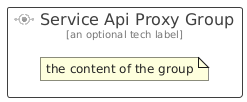

The diagram above was rendered by PlantUML. Its source (embedded in the PNG):
@startuml
' configures the library
!global $INCLUSION_MODE="local"
!global $LIB_BASE_LOCATION="../../.."

' loads the library's bootstrap
!include $LIB_BASE_LOCATION/bootstrap.puml

' loads the package bootstrap
include('azure/bootstrap')

' loads the Item which embeds the element ServiceApiProxyGroup
include('azure/Item/Identity/ServiceApiProxy')

' renders the element
ServiceApiProxyGroup('ServiceApiProxyGroup', 'Service Api Proxy Group', 'an optional tech label') {
    note as note
        the content of the group
    end note
}
@enduml